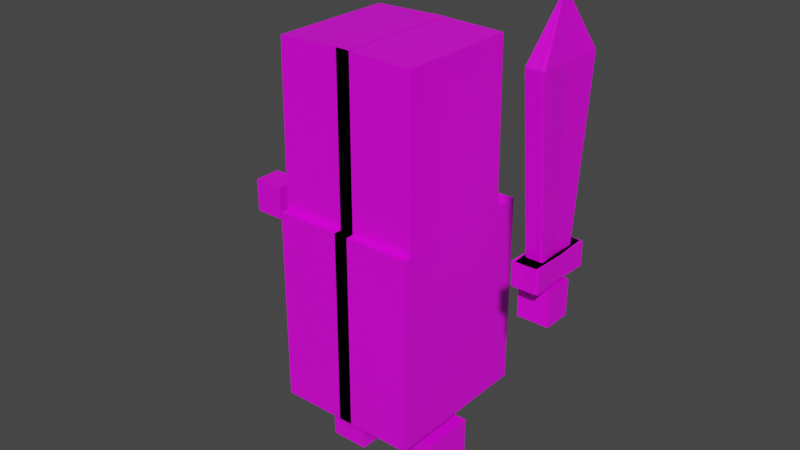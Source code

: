 # Source: Unit.blend  (saved by Blender 2.91.10; exported with 4.5.12 LTS)
import bpy
from mathutils import Matrix  # noqa: F401  (used for matrix-valued properties, if any)

bpy.ops.wm.read_factory_settings(use_empty=True)
scene = bpy.context.scene
scene.name = 'Scene'

# ---- images (referenced by path relative to the original .blend; pixels are not part of the script)
import os
ASSET_DIR = os.environ.get("B2B_ASSET_DIR", "")  # directory of the original .blend (textures are referenced by path, not embedded)
HERE = os.path.dirname(os.path.abspath(__file__))  # packed textures are extracted next to this script under _unpacked/

def load_image(name, relpath, width, height, colorspace="sRGB"):
    """Load a texture the original file referenced (path relative to the .blend, or extracted next to this script)."""
    p = next((c for c in (os.path.join(HERE, relpath), os.path.join(ASSET_DIR, relpath)) if relpath and os.path.exists(c)), "")
    if p:
        img = bpy.data.images.load(p, check_existing=True)
        img.name = name
    else:  # same state as the original file: an image datablock whose file is absent (Cycles renders it pink)
        img = bpy.data.images.new(name, width, height)
        img.source = "FILE"
        img.filepath = "//" + (relpath or name)
    img.colorspace_settings.name = colorspace
    return img
img_palette_png = load_image('Palette.png', 'Palette.png', 1024, 1024, 'sRGB')

# ---- materials (node trees are filled in below, after node groups)
mat_material = bpy.data.materials.new('Material')
mat_material.alpha_threshold = 0.0
mat_material.use_transparent_shadow = False
mat_material.line_color = (0.0, 0.0, 0.0, 1.0)

# ---- material node trees
mat_material.use_nodes = True; mat_material.node_tree.nodes.clear()
_N = mat_material.node_tree.nodes; _L = mat_material.node_tree.links
n0 = _N.new('ShaderNodeOutputMaterial'); n0.name = 'Material Output'; n0.location = (300, 300)
n1 = _N.new('ShaderNodeBsdfPrincipled'); n1.name = 'Principled BSDF'; n1.location = (10, 300)
n1.distribution = 'GGX'
n1.subsurface_method = 'BURLEY'
n1.inputs[2].default_value = 0.4
n1.inputs[3].default_value = 1.45
n1.inputs[27].default_value = (0.0, 0.0, 0.0, 1.0)
n1.inputs[28].default_value = 1.0
n2 = _N.new('ShaderNodeTexImage'); n2.name = 'Image Texture'; n2.location = (-282, 259)
n2.image = img_palette_png
n2.interpolation = 'Closest'
_L.new(n1.outputs[0], n0.inputs[0])
_L.new(n2.outputs[0], n1.inputs[0])
n0.is_active_output = True

# ---- world
world_world = bpy.data.worlds.new('World'); scene.world = world_world
world_world.use_nodes = True; world_world.node_tree.nodes.clear()
_N = world_world.node_tree.nodes; _L = world_world.node_tree.links
n0 = _N.new('ShaderNodeOutputWorld'); n0.name = 'World Output'; n0.location = (300, 300)
n1 = _N.new('ShaderNodeBackground'); n1.name = 'Background'; n1.location = (10, 300)
n1.inputs[0].default_value = (0.05088, 0.05088, 0.05088, 1.0)
_L.new(n1.outputs[0], n0.inputs[0])
n0.is_active_output = True
world_world.color = (0.05088, 0.05088, 0.05088)
world_world.use_sun_shadow = False
world_world.sun_shadow_jitter_overblur = 0.0

# ---- meshes
me_cube_002 = bpy.data.meshes.new('Cube.002')
me_cube_002.from_pydata([(0.2929, -0.3264, 0.2942), (0.2607, -0.2942, 1.098), (0.2929, 0.3168, 0.2942), (0.2929, 0.3168, 1.098), (0.2929, -0.3264, 1.098), (0.2607, -0.2942, 1.741), (0.09337, -0.119, 0.1761), (0.09337, 0.1033, 0.1761), (0.256, 0.1033, 0.1761), (0.256, -0.119, 0.1761), (0.256, 0.1033, -0.008225), (0.09337, 0.1033, -0.008225), (0.09337, -0.119, -0.008225), (0.256, -0.119, -0.008225), (-0.02875, 0.3168, 0.2942), (-0.02875, 0.3168, 1.098), (-0.02875, -0.3264, 0.2942), (-0.02875, -0.3264, 1.098), (-0.02875, 0.2075, 1.079), (-0.02875, -0.2942, 1.098), (-0.02875, 0.2075, 1.722), (-0.02875, -0.2942, 1.741), (0.5792, 0.05272, 1.015), (0.5792, 0.05272, 0.8729), (0.5792, -0.06092, 0.8729), (0.5792, -0.06092, 1.015), (0.7058, 0.05272, 1.015), (0.7058, 0.05272, 0.8729), (0.7058, -0.06092, 0.8729), (0.7058, -0.06092, 1.015), (0.1934, 0.2974, 1.098), (0.1934, 0.2974, 1.593), (-0.02875, 0.2974, 1.593), (0.2646, 0.2075, 1.722), (0.2646, 0.2075, 1.079), (0.2834, -0.2942, 1.764), (0.2929, -0.2942, 1.098), (-0.02875, -0.2942, 1.774), (-0.02875, 0.2171, 1.771), (-0.02875, 0.2775, 1.709), (-0.02875, 0.3265, 1.606), (0.2107, 0.3237, 1.599), (0.2195, 0.3163, 1.098), (0.2411, 0.2772, 1.703), (0.2531, 0.2697, 1.098), (0.2913, 0.2142, 1.098), (0.2815, 0.2163, 1.763)], [(46, 33), (34, 46), (43, 30)], [(14, 15, 3, 2), (2, 3, 4, 0), (14, 2, 0, 16), (21, 5, 35, 37), (18, 34, 3, 15), (34, 1, 4, 3), (19, 1, 5, 21), (5, 1, 36, 35), (34, 18, 20, 33), (1, 19, 17, 4), (0, 4, 17, 16), (7, 6, 9, 8), (11, 10, 13, 12), (8, 9, 13, 10), (7, 8, 10, 11), (9, 6, 12, 13), (6, 7, 11, 12), (22, 25, 29, 26), (23, 24, 25, 22), (27, 26, 29, 28), (23, 22, 26, 27), (25, 24, 28, 29), (24, 23, 27, 28), (1, 34, 45, 36), (30, 31, 41, 42), (36, 45, 46, 35), (46, 38, 37, 35), (44, 42, 41, 43), (39, 43, 41, 40), (38, 46, 43, 39), (45, 44, 43, 46), (31, 32, 40, 41), (31, 30, 34, 33), (31, 33, 20, 32)])
_uv = me_cube_002.uv_layers.new(name='UVMap')
_uv.uv.foreach_set('vector', [0.2938, 0.7976, 0.2938, 0.7976, 0.2938, 0.7976, 0.2938, 0.7976, 0.2938, 0.7976, 0.2938, 0.7976, 0.2938, 0.7976, 0.2938, 0.7976, 0.2938, 0.7976, 0.2938, 0.7976, 0.2938, 0.7976, 0.2938, 0.7976, 0.3295, 0.8274, 0.3295, 0.8274, 0.3295, 0.8274, 0.3295, 0.8274, 0.3316, 0.787, 0.3316, 0.787, 0.3316, 0.787, 0.3316, 0.787, 0.3316, 0.787, 0.3316, 0.787, 0.3316, 0.787, 0.3316, 0.787, 0.3295, 0.8274, 0.3295, 0.8274, 0.3295, 0.8274, 0.3295, 0.8274, 0.3295, 0.8274, 0.3295, 0.8274, 0.3295, 0.8274, 0.3295, 0.8274, 0.1922, 0.4693, 0.1922, 0.4693, 0.1922, 0.4693, 0.1922, 0.4693, 0.3316, 0.787, 0.3316, 0.787, 0.3316, 0.787, 0.3316, 0.787, 0.2938, 0.7976, 0.2938, 0.7976, 0.2938, 0.7976, 0.2938, 0.7976, 0.5765, 0.4372, 0.5765, 0.4372, 0.5765, 0.4372, 0.5765, 0.4372, 0.5765, 0.4372, 0.5765, 0.4372, 0.5765, 0.4372, 0.5765, 0.4372, 0.5765, 0.4372, 0.5765, 0.4372, 0.5765, 0.4372, 0.5765, 0.4372, 0.5765, 0.4372, 0.5765, 0.4372, 0.5765, 0.4372, 0.5765, 0.4372, 0.5765, 0.4372, 0.5765, 0.4372, 0.5765, 0.4372, 0.5765, 0.4372, 0.5765, 0.4372, 0.5765, 0.4372, 0.5765, 0.4372, 0.5765, 0.4372, 0.2213, 0.4021, 0.2213, 0.4021, 0.2213, 0.4021, 0.2213, 0.4021, 0.2213, 0.4021, 0.2213, 0.4021, 0.2213, 0.4021, 0.2213, 0.4021, 0.2284, 0.4375, 0.2284, 0.4375, 0.2284, 0.4375, 0.2284, 0.4375, 0.2213, 0.4021, 0.2213, 0.4021, 0.2213, 0.4021, 0.2213, 0.4021, 0.2213, 0.4021, 0.2213, 0.4021, 0.2213, 0.4021, 0.2213, 0.4021, 0.2213, 0.4021, 0.2213, 0.4021, 0.2213, 0.4021, 0.2213, 0.4021, 0.3316, 0.787, 0.3316, 0.787, 0.3316, 0.787, 0.3316, 0.787, 0.3002, 0.8307, 0.3002, 0.8307, 0.3002, 0.8307, 0.3002, 0.8307, 0.3295, 0.8274, 0.3295, 0.8274, 0.3295, 0.8274, 0.3295, 0.8274, 0.329, 0.829, 0.329, 0.829, 0.329, 0.829, 0.329, 0.829, 0.3295, 0.8274, 0.3295, 0.8274, 0.3295, 0.8274, 0.3295, 0.8274, 0.3295, 0.8268, 0.3295, 0.8274, 0.3295, 0.8274, 0.3295, 0.8268, 0.3295, 0.8268, 0.3295, 0.8274, 0.3295, 0.8274, 0.3295, 0.8268, 0.3295, 0.8274, 0.3295, 0.8274, 0.3295, 0.8274, 0.3295, 0.8274, 0.3002, 0.8307, 0.3002, 0.8307, 0.3002, 0.8307, 0.3002, 0.8307, 0.2882, 0.8015, 0.2882, 0.8015, 0.2882, 0.8015, 0.2882, 0.8015, 0.2882, 0.8127, 0.2882, 0.8127, 0.2882, 0.8127, 0.2882, 0.8127])
me_cube_002.materials.append(mat_material)
me_cube_002.use_remesh_fix_poles = True
me_cube_002.use_remesh_preserve_attributes = False
me_cube_002.use_mirror_vertex_groups = False
me_cube_002.update()
me_cube_001 = bpy.data.meshes.new('Cube.001')
me_cube_001.from_pydata([(0.01509, 0.04305, 0.04015), (0.02661, 0.08646, 0.1353), (0.02149, -0.04143, 0.04015), (0.03411, -0.08378, 0.1353), (-0.02149, 0.04143, 0.04015), (-0.01509, -0.04305, 0.04015), (0.04225, 0.1373, 0.1353), (0.05417, -0.133, 0.1353), (-0.04225, -0.1373, 0.1353), (-0.05417, 0.133, 0.1353), (0.02393, 0.1473, 0.8119), (0.0368, -0.1447, 0.8119), (-2.083e-10, -9.179e-12, 1.039), (0.05417, -0.133, 0.04015), (0.04225, 0.1373, 0.04015), (-0.04225, -0.1373, 0.04015), (-0.05417, 0.133, 0.04015), (0.02149, -0.04143, -0.08809), (0.01509, 0.04305, -0.08809), (-0.01509, -0.04305, -0.08809), (-0.02149, 0.04143, -0.08809), (-0.02393, -0.1473, 0.8119), (-0.0368, 0.1447, 0.8119), (-0.02661, -0.08646, 0.1353), (-0.03411, 0.08378, 0.1353)], [], [(13, 7, 8, 15), (16, 9, 6, 14), (5, 4, 20, 19), (3, 1, 10, 11), (14, 6, 7, 13), (15, 8, 9, 16), (1, 3, 7, 6), (3, 23, 8, 7), (23, 24, 9, 8), (24, 1, 6, 9), (10, 22, 12), (1, 24, 22, 10), (21, 11, 12), (22, 21, 12), (11, 10, 12), (2, 0, 14, 13), (5, 2, 13, 15), (4, 5, 15, 16), (0, 4, 16, 14), (17, 19, 20, 18), (0, 2, 17, 18), (4, 0, 18, 20), (2, 5, 19, 17), (23, 3, 11, 21), (24, 23, 21, 22)])
_uv = me_cube_001.uv_layers.new(name='UVMap')
_uv.uv.foreach_set('vector', [0.4521, 0.9379, 0.4521, 0.9379, 0.4521, 0.9379, 0.4521, 0.9379, 0.4521, 0.9379, 0.4521, 0.9379, 0.4521, 0.9379, 0.4521, 0.9379, 0.4521, 0.9379, 0.4521, 0.9379, 0.4521, 0.9379, 0.4521, 0.9379, 0.1982, 0.9292, 0.1982, 0.9292, 0.1982, 0.9292, 0.1982, 0.9292, 0.4521, 0.9379, 0.4521, 0.9379, 0.4521, 0.9379, 0.4521, 0.9379, 0.4521, 0.9379, 0.4521, 0.9379, 0.4521, 0.9379, 0.4521, 0.9379, 0.4521, 0.9379, 0.4521, 0.9379, 0.4521, 0.9379, 0.4521, 0.9379, 0.4521, 0.9379, 0.4521, 0.9379, 0.4521, 0.9379, 0.4521, 0.9379, 0.4521, 0.9379, 0.4521, 0.9379, 0.4521, 0.9379, 0.4521, 0.9379, 0.4521, 0.9379, 0.4521, 0.9379, 0.4521, 0.9379, 0.4521, 0.9379, 0.4521, 0.9379, 0.4521, 0.9379, 0.4521, 0.9379, 0.1982, 0.9292, 0.1982, 0.9292, 0.1982, 0.9292, 0.1982, 0.9292, 0.1982, 0.9292, 0.1982, 0.9292, 0.1982, 0.9292, 0.1982, 0.9292, 0.1982, 0.9292, 0.1982, 0.9292, 0.1982, 0.9292, 0.1982, 0.9292, 0.1982, 0.9292, 0.4521, 0.9379, 0.4521, 0.9379, 0.4521, 0.9379, 0.4521, 0.9379, 0.4521, 0.9379, 0.4521, 0.9379, 0.4521, 0.9379, 0.4521, 0.9379, 0.4521, 0.9379, 0.4521, 0.9379, 0.4521, 0.9379, 0.4521, 0.9379, 0.4521, 0.9379, 0.4521, 0.9379, 0.4521, 0.9379, 0.4521, 0.9379, 0.4521, 0.9379, 0.4521, 0.9379, 0.4521, 0.9379, 0.4521, 0.9379, 0.4521, 0.9379, 0.4521, 0.9379, 0.4521, 0.9379, 0.4521, 0.9379, 0.4521, 0.9379, 0.4521, 0.9379, 0.4521, 0.9379, 0.4521, 0.9379, 0.4521, 0.9379, 0.4521, 0.9379, 0.4521, 0.9379, 0.4521, 0.9379, 0.1982, 0.9292, 0.1982, 0.9292, 0.1982, 0.9292, 0.1982, 0.9292, 0.1982, 0.9292, 0.1982, 0.9292, 0.1982, 0.9292, 0.1982, 0.9292])
me_cube_001.materials.append(mat_material)
me_cube_001.use_remesh_fix_poles = True
me_cube_001.use_remesh_preserve_attributes = False
me_cube_001.use_mirror_vertex_groups = False
me_cube_001.update()
arm_leg_r = bpy.data.armatures.new('Leg.R')  # bones are not reproduced

# ---- objects
ob_roman_unit = bpy.data.objects.new('Roman Unit', me_cube_002)
ob_sword = bpy.data.objects.new('Sword', me_cube_001)
ob_armature = bpy.data.objects.new('Armature', arm_leg_r)

# ---- transforms, parenting, visibility, modifiers, constraints
ob_roman_unit.location = (0.0, 0.0, 0.0)
ob_roman_unit.lineart.crease_threshold = 0.0
_m = ob_roman_unit.modifiers.new('Mirror', 'MIRROR')
_m.use_clip = True
ob_sword.location = (0.6496, -0.001046, 0.9932)
ob_sword.lineart.crease_threshold = 0.0
_m = ob_sword.modifiers.new('Mirror', 'MIRROR')
ob_armature.location = (0.0, 0.0, 0.3344)
ob_armature.show_in_front = True
ob_armature.lineart.crease_threshold = 0.0

# ---- collection membership
scene.collection.objects.link(ob_roman_unit)
scene.collection.objects.link(ob_sword)
scene.collection.objects.link(ob_armature)

# ---- scene / render settings (as saved in the file)
scene.frame_start = 1; scene.frame_end = 250; scene.frame_set(225)
scene.render.engine = 'BLENDER_EEVEE_NEXT'
scene.cycles.use_denoising = False
scene.cycles.samples = 128
scene.cycles.sampling_pattern = 'TABULATED_SOBOL'
scene.cycles.use_adaptive_sampling = False
scene.cycles.use_light_tree = False
scene.view_settings.view_transform = 'Filmic'
bpy.context.view_layer.update()

# ---- added for rendering (the .blend has no active camera and no usable light): camera, sun
cam_auto = bpy.data.cameras.new('AutoCamera')
cam_auto.lens = 50.0
cam_auto.sensor_width = 36.0
cam_auto.clip_end = 1000.0
ob_auto_camera = bpy.data.objects.new('AutoCamera', cam_auto)
scene.collection.objects.link(ob_auto_camera)
ob_auto_camera.location = (2.37388, -2.8486, 2.91117)
ob_auto_camera.rotation_euler = (1.09748, -7.21219e-08, 0.694738)
scene.camera = ob_auto_camera
light_auto_sun = bpy.data.lights.new('AutoSun', 'SUN')
light_auto_sun.energy = 3.0
light_auto_sun.angle = 0.0523599
ob_auto_sun = bpy.data.objects.new('AutoSun', light_auto_sun)
scene.collection.objects.link(ob_auto_sun)
ob_auto_sun.rotation_euler = (0.872665, 0.174533, 0.523599)
bpy.context.view_layer.update()
